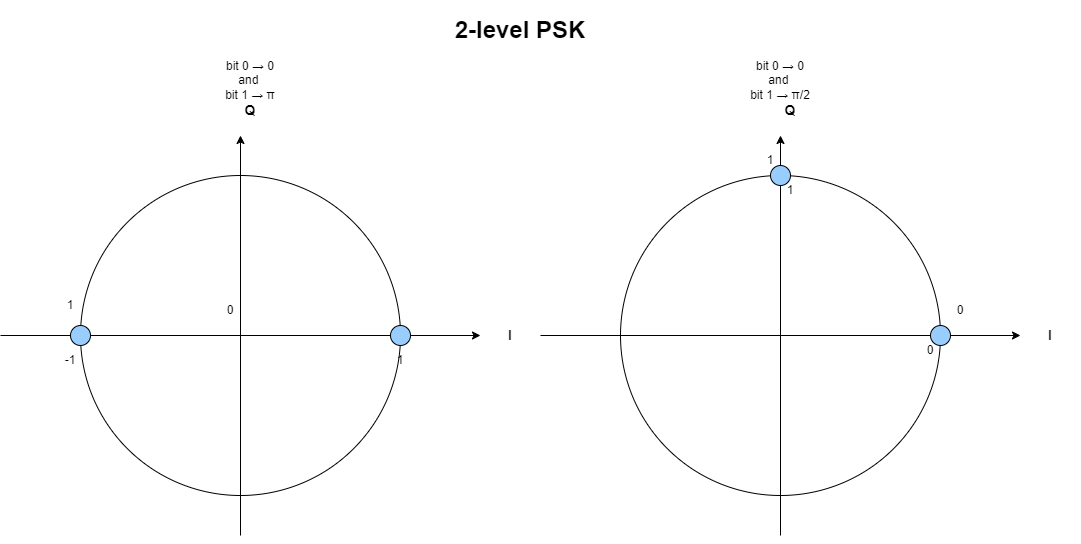

The diagram above was exported from draw.io. Its source (the exported page's mxGraphModel, read from the mxfile embedded in the PNG):
<mxGraphModel dx="1290" dy="1753" grid="1" gridSize="10" guides="1" tooltips="1" connect="1" arrows="1" fold="1" page="1" pageScale="1" pageWidth="850" pageHeight="1100" math="0" shadow="0">
  <root>
    <mxCell id="0" />
    <mxCell id="1" parent="0" />
    <mxCell id="sxqQyVpDLttJEm6f_3ft-2" value="" style="endArrow=classic;html=1;rounded=0;" parent="1" edge="1">
      <mxGeometry width="50" height="50" relative="1" as="geometry">
        <mxPoint x="240" y="440" as="sourcePoint" />
        <mxPoint x="240" y="40" as="targetPoint" />
      </mxGeometry>
    </mxCell>
    <mxCell id="sxqQyVpDLttJEm6f_3ft-3" value="" style="endArrow=classic;html=1;rounded=0;" parent="1" source="sxqQyVpDLttJEm6f_3ft-9" edge="1">
      <mxGeometry width="50" height="50" relative="1" as="geometry">
        <mxPoint y="240" as="sourcePoint" />
        <mxPoint x="480" y="240" as="targetPoint" />
      </mxGeometry>
    </mxCell>
    <mxCell id="sxqQyVpDLttJEm6f_3ft-4" value="" style="ellipse;whiteSpace=wrap;html=1;fillColor=none;" parent="1" vertex="1">
      <mxGeometry x="80" y="80" width="320" height="320" as="geometry" />
    </mxCell>
    <mxCell id="sxqQyVpDLttJEm6f_3ft-6" value="&lt;h3&gt;Q&lt;/h3&gt;" style="text;html=1;align=center;verticalAlign=middle;whiteSpace=wrap;rounded=0;" parent="1" vertex="1">
      <mxGeometry x="220" width="60" height="30" as="geometry" />
    </mxCell>
    <mxCell id="sxqQyVpDLttJEm6f_3ft-7" value="&lt;h3&gt;I&lt;/h3&gt;" style="text;html=1;align=center;verticalAlign=middle;whiteSpace=wrap;rounded=0;" parent="1" vertex="1">
      <mxGeometry x="480" y="225" width="60" height="30" as="geometry" />
    </mxCell>
    <mxCell id="sxqQyVpDLttJEm6f_3ft-41" value="" style="endArrow=classic;html=1;rounded=0;" parent="1" edge="1">
      <mxGeometry width="50" height="50" relative="1" as="geometry">
        <mxPoint x="780" y="440" as="sourcePoint" />
        <mxPoint x="780" y="40" as="targetPoint" />
      </mxGeometry>
    </mxCell>
    <mxCell id="sxqQyVpDLttJEm6f_3ft-42" value="" style="endArrow=classic;html=1;rounded=0;" parent="1" edge="1">
      <mxGeometry width="50" height="50" relative="1" as="geometry">
        <mxPoint x="540" y="240" as="sourcePoint" />
        <mxPoint x="1020" y="240" as="targetPoint" />
      </mxGeometry>
    </mxCell>
    <mxCell id="sxqQyVpDLttJEm6f_3ft-43" value="" style="ellipse;whiteSpace=wrap;html=1;fillColor=none;" parent="1" vertex="1">
      <mxGeometry x="620" y="80" width="320" height="320" as="geometry" />
    </mxCell>
    <mxCell id="sxqQyVpDLttJEm6f_3ft-44" value="&lt;h3&gt;Q&lt;/h3&gt;" style="text;html=1;align=center;verticalAlign=middle;whiteSpace=wrap;rounded=0;" parent="1" vertex="1">
      <mxGeometry x="760" width="60" height="30" as="geometry" />
    </mxCell>
    <mxCell id="sxqQyVpDLttJEm6f_3ft-45" value="&lt;h3&gt;I&lt;/h3&gt;" style="text;html=1;align=center;verticalAlign=middle;whiteSpace=wrap;rounded=0;" parent="1" vertex="1">
      <mxGeometry x="1020" y="225" width="60" height="30" as="geometry" />
    </mxCell>
    <mxCell id="sxqQyVpDLttJEm6f_3ft-46" value="" style="ellipse;whiteSpace=wrap;html=1;fillColor=#99CCFF;" parent="1" vertex="1">
      <mxGeometry x="930" y="230" width="20" height="20" as="geometry" />
    </mxCell>
    <mxCell id="sxqQyVpDLttJEm6f_3ft-47" value="" style="ellipse;whiteSpace=wrap;html=1;fillColor=#99CCFF;" parent="1" vertex="1">
      <mxGeometry x="770" y="70" width="20" height="20" as="geometry" />
    </mxCell>
    <mxCell id="sxqQyVpDLttJEm6f_3ft-49" value="0" style="text;html=1;align=center;verticalAlign=middle;whiteSpace=wrap;rounded=0;" parent="1" vertex="1">
      <mxGeometry x="200" y="200" width="60" height="30" as="geometry" />
    </mxCell>
    <mxCell id="sxqQyVpDLttJEm6f_3ft-50" value="1" style="text;html=1;align=center;verticalAlign=middle;whiteSpace=wrap;rounded=0;" parent="1" vertex="1">
      <mxGeometry x="40" y="195" width="60" height="30" as="geometry" />
    </mxCell>
    <mxCell id="sxqQyVpDLttJEm6f_3ft-52" value="0" style="text;html=1;align=center;verticalAlign=middle;whiteSpace=wrap;rounded=0;" parent="1" vertex="1">
      <mxGeometry x="930" y="200" width="60" height="30" as="geometry" />
    </mxCell>
    <mxCell id="sxqQyVpDLttJEm6f_3ft-53" value="1" style="text;html=1;align=center;verticalAlign=middle;whiteSpace=wrap;rounded=0;" parent="1" vertex="1">
      <mxGeometry x="740" y="50" width="60" height="30" as="geometry" />
    </mxCell>
    <mxCell id="sxqQyVpDLttJEm6f_3ft-54" value="1" style="text;html=1;align=center;verticalAlign=middle;whiteSpace=wrap;rounded=0;" parent="1" vertex="1">
      <mxGeometry x="370" y="250" width="60" height="30" as="geometry" />
    </mxCell>
    <mxCell id="sxqQyVpDLttJEm6f_3ft-55" value="1" style="text;html=1;align=center;verticalAlign=middle;whiteSpace=wrap;rounded=0;" parent="1" vertex="1">
      <mxGeometry x="760" y="80" width="60" height="30" as="geometry" />
    </mxCell>
    <mxCell id="sxqQyVpDLttJEm6f_3ft-56" value="-1" style="text;html=1;align=center;verticalAlign=middle;whiteSpace=wrap;rounded=0;" parent="1" vertex="1">
      <mxGeometry x="40" y="250" width="60" height="30" as="geometry" />
    </mxCell>
    <mxCell id="sxqQyVpDLttJEm6f_3ft-58" value="0" style="text;html=1;align=center;verticalAlign=middle;whiteSpace=wrap;rounded=0;" parent="1" vertex="1">
      <mxGeometry x="900" y="240" width="60" height="30" as="geometry" />
    </mxCell>
    <mxCell id="sxqQyVpDLttJEm6f_3ft-60" value="bit 0&amp;nbsp;→ 0 and&amp;nbsp;&lt;div&gt;bit 1&amp;nbsp;→&amp;nbsp;π&lt;/div&gt;" style="text;html=1;align=center;verticalAlign=middle;whiteSpace=wrap;rounded=0;" parent="1" vertex="1">
      <mxGeometry x="220" y="-30" width="60" height="30" as="geometry" />
    </mxCell>
    <mxCell id="sxqQyVpDLttJEm6f_3ft-61" value="bit 0&amp;nbsp;→ 0 and&amp;nbsp;&lt;div&gt;&lt;div&gt;bit 1&amp;nbsp;→&amp;nbsp;π/2&lt;/div&gt;&lt;/div&gt;" style="text;html=1;align=center;verticalAlign=middle;whiteSpace=wrap;rounded=0;" parent="1" vertex="1">
      <mxGeometry x="745" y="-30" width="70" height="30" as="geometry" />
    </mxCell>
    <mxCell id="sxqQyVpDLttJEm6f_3ft-62" value="&lt;h1&gt;&lt;b&gt;2-level PSK&lt;/b&gt;&lt;/h1&gt;" style="text;html=1;align=center;verticalAlign=middle;whiteSpace=wrap;rounded=0;" parent="1" vertex="1">
      <mxGeometry x="430" y="-80" width="180" height="30" as="geometry" />
    </mxCell>
    <mxCell id="sxqQyVpDLttJEm6f_3ft-9" value="" style="ellipse;whiteSpace=wrap;html=1;fillColor=#99CCFF;" parent="1" vertex="1">
      <mxGeometry x="390" y="230" width="20" height="20" as="geometry" />
    </mxCell>
    <mxCell id="sxqQyVpDLttJEm6f_3ft-67" value="" style="endArrow=none;html=1;rounded=0;entryX=0;entryY=0.5;entryDx=0;entryDy=0;" parent="1" target="sxqQyVpDLttJEm6f_3ft-9" edge="1">
      <mxGeometry width="50" height="50" relative="1" as="geometry">
        <mxPoint y="240" as="sourcePoint" />
        <mxPoint x="465" y="125" as="targetPoint" />
      </mxGeometry>
    </mxCell>
    <mxCell id="sxqQyVpDLttJEm6f_3ft-10" value="" style="ellipse;whiteSpace=wrap;html=1;fillColor=#99CCFF;" parent="1" vertex="1">
      <mxGeometry x="70" y="230" width="20" height="20" as="geometry" />
    </mxCell>
  </root>
</mxGraphModel>